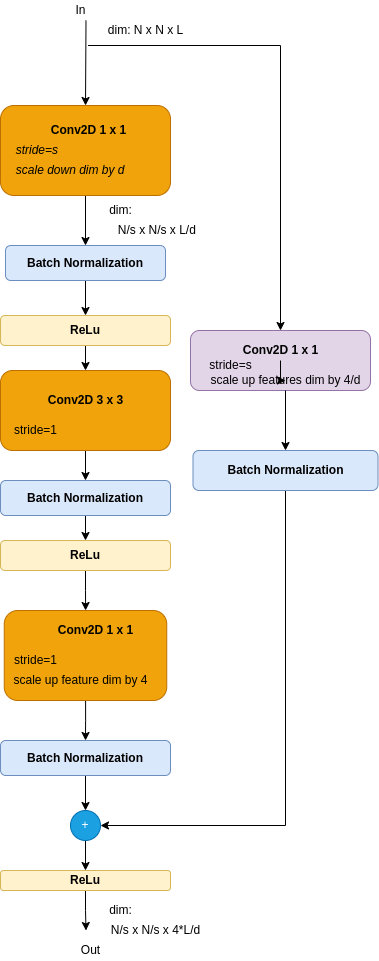

The diagram above was exported from draw.io. Its source (the exported page's mxGraphModel, read from the mxfile embedded in the PNG):
<mxGraphModel dx="500" dy="712" grid="1" gridSize="10" guides="1" tooltips="1" connect="1" arrows="1" fold="1" page="1" pageScale="1" pageWidth="850" pageHeight="1100" math="0" shadow="0">
  <root>
    <mxCell id="0" />
    <mxCell id="1" parent="0" />
    <mxCell id="ULmlsImzxulU6cvXR5ii-110" value="" style="edgeStyle=orthogonalEdgeStyle;rounded=0;orthogonalLoop=1;jettySize=auto;html=1;" edge="1" parent="1" source="ULmlsImzxulU6cvXR5ii-111" target="ULmlsImzxulU6cvXR5ii-123">
      <mxGeometry relative="1" as="geometry" />
    </mxCell>
    <mxCell id="ULmlsImzxulU6cvXR5ii-111" value="" style="rounded=1;whiteSpace=wrap;html=1;fillColor=#f0a30a;strokeColor=#BD7000;fontColor=#000000;" vertex="1" parent="1">
      <mxGeometry x="910" y="590" width="170" height="80" as="geometry" />
    </mxCell>
    <mxCell id="ULmlsImzxulU6cvXR5ii-112" value="" style="edgeStyle=orthogonalEdgeStyle;rounded=0;orthogonalLoop=1;jettySize=auto;html=1;" edge="1" parent="1" source="ULmlsImzxulU6cvXR5ii-113" target="ULmlsImzxulU6cvXR5ii-138">
      <mxGeometry relative="1" as="geometry" />
    </mxCell>
    <mxCell id="ULmlsImzxulU6cvXR5ii-113" value="" style="rounded=1;whiteSpace=wrap;html=1;fillColor=#f0a30a;strokeColor=#BD7000;fontColor=#000000;" vertex="1" parent="1">
      <mxGeometry x="910" y="325" width="170" height="90" as="geometry" />
    </mxCell>
    <mxCell id="ULmlsImzxulU6cvXR5ii-114" value="In" style="text;html=1;align=center;verticalAlign=middle;resizable=0;points=[];autosize=1;strokeColor=none;fillColor=none;" vertex="1" parent="1">
      <mxGeometry x="975" y="220" width="30" height="20" as="geometry" />
    </mxCell>
    <mxCell id="ULmlsImzxulU6cvXR5ii-115" value="Out" style="text;html=1;align=center;verticalAlign=middle;resizable=0;points=[];autosize=1;strokeColor=none;fillColor=none;" vertex="1" parent="1">
      <mxGeometry x="985" y="1160" width="30" height="20" as="geometry" />
    </mxCell>
    <mxCell id="ULmlsImzxulU6cvXR5ii-116" value="&lt;i&gt;&amp;nbsp; scale down dim by d&amp;nbsp;&lt;/i&gt;" style="text;html=1;align=center;verticalAlign=middle;resizable=0;points=[];autosize=1;strokeColor=none;fillColor=none;" vertex="1" parent="1">
      <mxGeometry x="912.5" y="380" width="130" height="20" as="geometry" />
    </mxCell>
    <mxCell id="ULmlsImzxulU6cvXR5ii-117" value="&lt;b&gt;Conv2D 1 x 1&lt;/b&gt;" style="text;html=1;align=center;verticalAlign=middle;resizable=0;points=[];autosize=1;strokeColor=none;fillColor=none;" vertex="1" parent="1">
      <mxGeometry x="952.5" y="340" width="90" height="20" as="geometry" />
    </mxCell>
    <mxCell id="ULmlsImzxulU6cvXR5ii-118" value="&lt;i&gt;&amp;nbsp;&amp;nbsp;&lt;span style=&quot;color: rgba(0 , 0 , 0 , 0) ; font-family: monospace ; font-size: 0px&quot;&gt;%3CmxGraphModel%3E%3Croot%3E%3CmxCell%20id%3D%220%22%2F%3E%3CmxCell%20id%3D%221%22%20parent%3D%220%22%2F%3E%3CmxCell%20id%3D%222%22%20value%3D%22%22%20style%3D%22endArrow%3Dclassic%3Bhtml%3D1%3Brounded%3D0%3B%22%20edge%3D%221%22%20parent%3D%221%22%3E%3CmxGeometry%20width%3D%2250%22%20height%3D%2250%22%20relative%3D%221%22%20as%3D%22geometry%22%3E%3CmxPoint%20x%3D%22640%22%20y%3D%22230%22%20as%3D%22sourcePoint%22%2F%3E%3CmxPoint%20x%3D%22640%22%20y%3D%22250%22%20as%3D%22targetPoint%22%2F%3E%3C%2FmxGeometry%3E%3C%2FmxCell%3E%3C%2Froot%3E%3C%2Fmx&lt;/span&gt;stride=s&lt;/i&gt;" style="text;html=1;align=center;verticalAlign=middle;resizable=0;points=[];autosize=1;strokeColor=none;fillColor=none;" vertex="1" parent="1">
      <mxGeometry x="912.5" y="360" width="60" height="20" as="geometry" />
    </mxCell>
    <mxCell id="ULmlsImzxulU6cvXR5ii-119" value="dim: N x N x L" style="text;html=1;align=center;verticalAlign=middle;resizable=0;points=[];autosize=1;strokeColor=none;fillColor=none;" vertex="1" parent="1">
      <mxGeometry x="1010" y="240" width="90" height="20" as="geometry" />
    </mxCell>
    <mxCell id="ULmlsImzxulU6cvXR5ii-120" value="N/s x N/s x 4*L/d" style="text;html=1;align=center;verticalAlign=middle;resizable=0;points=[];autosize=1;strokeColor=none;fillColor=none;" vertex="1" parent="1">
      <mxGeometry x="1015" y="1140" width="100" height="20" as="geometry" />
    </mxCell>
    <mxCell id="ULmlsImzxulU6cvXR5ii-121" value="stride=1" style="text;html=1;align=center;verticalAlign=middle;resizable=0;points=[];autosize=1;strokeColor=none;fillColor=none;" vertex="1" parent="1">
      <mxGeometry x="915" y="640" width="60" height="20" as="geometry" />
    </mxCell>
    <mxCell id="ULmlsImzxulU6cvXR5ii-122" value="" style="edgeStyle=orthogonalEdgeStyle;rounded=0;orthogonalLoop=1;jettySize=auto;html=1;" edge="1" parent="1" source="ULmlsImzxulU6cvXR5ii-123" target="ULmlsImzxulU6cvXR5ii-141">
      <mxGeometry relative="1" as="geometry" />
    </mxCell>
    <mxCell id="ULmlsImzxulU6cvXR5ii-123" value="&lt;b&gt;Batch Normalization&lt;/b&gt;" style="rounded=1;whiteSpace=wrap;html=1;fillColor=#dae8fc;strokeColor=#6c8ebf;" vertex="1" parent="1">
      <mxGeometry x="910" y="700" width="170" height="35" as="geometry" />
    </mxCell>
    <mxCell id="ULmlsImzxulU6cvXR5ii-124" value="" style="edgeStyle=orthogonalEdgeStyle;rounded=0;orthogonalLoop=1;jettySize=auto;html=1;" edge="1" parent="1" source="ULmlsImzxulU6cvXR5ii-125" target="ULmlsImzxulU6cvXR5ii-142">
      <mxGeometry relative="1" as="geometry" />
    </mxCell>
    <mxCell id="ULmlsImzxulU6cvXR5ii-125" value="" style="rounded=1;whiteSpace=wrap;html=1;fillColor=#f0a30a;strokeColor=#BD7000;fontColor=#000000;" vertex="1" parent="1">
      <mxGeometry x="913.75" y="830" width="162.5" height="90" as="geometry" />
    </mxCell>
    <mxCell id="ULmlsImzxulU6cvXR5ii-126" value="" style="edgeStyle=orthogonalEdgeStyle;rounded=0;orthogonalLoop=1;jettySize=auto;html=1;exitX=0.5;exitY=1;exitDx=0;exitDy=0;" edge="1" parent="1" source="ULmlsImzxulU6cvXR5ii-142" target="ULmlsImzxulU6cvXR5ii-131">
      <mxGeometry relative="1" as="geometry">
        <mxPoint x="1030" y="1180" as="sourcePoint" />
      </mxGeometry>
    </mxCell>
    <mxCell id="ULmlsImzxulU6cvXR5ii-127" value="&lt;b&gt;Conv2D 1 x 1&lt;/b&gt;" style="text;html=1;align=center;verticalAlign=middle;resizable=0;points=[];autosize=1;strokeColor=none;fillColor=none;" vertex="1" parent="1">
      <mxGeometry x="960" y="840" width="90" height="20" as="geometry" />
    </mxCell>
    <mxCell id="ULmlsImzxulU6cvXR5ii-128" value="stride=1" style="text;html=1;align=center;verticalAlign=middle;resizable=0;points=[];autosize=1;strokeColor=none;fillColor=none;" vertex="1" parent="1">
      <mxGeometry x="915" y="870" width="60" height="20" as="geometry" />
    </mxCell>
    <mxCell id="ULmlsImzxulU6cvXR5ii-129" value="scale up feature dim&amp;nbsp;by 4" style="text;html=1;align=center;verticalAlign=middle;resizable=0;points=[];autosize=1;strokeColor=none;fillColor=none;" vertex="1" parent="1">
      <mxGeometry x="915" y="890" width="150" height="20" as="geometry" />
    </mxCell>
    <mxCell id="ULmlsImzxulU6cvXR5ii-130" value="" style="edgeStyle=orthogonalEdgeStyle;rounded=0;orthogonalLoop=1;jettySize=auto;html=1;" edge="1" parent="1" source="ULmlsImzxulU6cvXR5ii-131" target="ULmlsImzxulU6cvXR5ii-136">
      <mxGeometry relative="1" as="geometry" />
    </mxCell>
    <mxCell id="ULmlsImzxulU6cvXR5ii-131" value="+" style="ellipse;whiteSpace=wrap;html=1;aspect=fixed;fillColor=#1ba1e2;fontColor=#ffffff;strokeColor=#006EAF;" vertex="1" parent="1">
      <mxGeometry x="980" y="1030" width="30" height="30" as="geometry" />
    </mxCell>
    <mxCell id="ULmlsImzxulU6cvXR5ii-132" style="edgeStyle=orthogonalEdgeStyle;rounded=0;orthogonalLoop=1;jettySize=auto;html=1;exitX=0.5;exitY=1;exitDx=0;exitDy=0;" edge="1" parent="1">
      <mxGeometry relative="1" as="geometry">
        <mxPoint x="1040" y="495" as="sourcePoint" />
        <mxPoint x="1040" y="495" as="targetPoint" />
      </mxGeometry>
    </mxCell>
    <mxCell id="ULmlsImzxulU6cvXR5ii-133" value="" style="edgeStyle=orthogonalEdgeStyle;rounded=0;orthogonalLoop=1;jettySize=auto;html=1;" edge="1" parent="1" source="ULmlsImzxulU6cvXR5ii-134" target="ULmlsImzxulU6cvXR5ii-111">
      <mxGeometry relative="1" as="geometry" />
    </mxCell>
    <mxCell id="ULmlsImzxulU6cvXR5ii-134" value="&lt;b&gt;ReLu&lt;/b&gt;" style="rounded=1;whiteSpace=wrap;html=1;fillColor=#fff2cc;strokeColor=#d6b656;" vertex="1" parent="1">
      <mxGeometry x="910" y="535" width="170" height="30" as="geometry" />
    </mxCell>
    <mxCell id="ULmlsImzxulU6cvXR5ii-135" value="" style="edgeStyle=orthogonalEdgeStyle;rounded=0;orthogonalLoop=1;jettySize=auto;html=1;" edge="1" parent="1" source="ULmlsImzxulU6cvXR5ii-136">
      <mxGeometry relative="1" as="geometry">
        <mxPoint x="995.5" y="1150" as="targetPoint" />
      </mxGeometry>
    </mxCell>
    <mxCell id="ULmlsImzxulU6cvXR5ii-136" value="&lt;b&gt;ReLu&lt;/b&gt;" style="rounded=1;whiteSpace=wrap;html=1;fillColor=#fff2cc;strokeColor=#d6b656;" vertex="1" parent="1">
      <mxGeometry x="910" y="1090" width="170" height="20" as="geometry" />
    </mxCell>
    <mxCell id="ULmlsImzxulU6cvXR5ii-137" value="" style="edgeStyle=orthogonalEdgeStyle;rounded=0;orthogonalLoop=1;jettySize=auto;html=1;" edge="1" parent="1" source="ULmlsImzxulU6cvXR5ii-138" target="ULmlsImzxulU6cvXR5ii-134">
      <mxGeometry relative="1" as="geometry" />
    </mxCell>
    <mxCell id="ULmlsImzxulU6cvXR5ii-138" value="&lt;b&gt;Batch Normalization&lt;/b&gt;" style="rounded=1;whiteSpace=wrap;html=1;fillColor=#dae8fc;strokeColor=#6c8ebf;" vertex="1" parent="1">
      <mxGeometry x="915" y="465" width="160" height="35" as="geometry" />
    </mxCell>
    <mxCell id="ULmlsImzxulU6cvXR5ii-139" value="dim:" style="text;html=1;align=center;verticalAlign=middle;resizable=0;points=[];autosize=1;strokeColor=none;fillColor=none;" vertex="1" parent="1">
      <mxGeometry x="1010" y="1120" width="40" height="20" as="geometry" />
    </mxCell>
    <mxCell id="ULmlsImzxulU6cvXR5ii-140" value="" style="edgeStyle=orthogonalEdgeStyle;rounded=0;orthogonalLoop=1;jettySize=auto;html=1;" edge="1" parent="1" source="ULmlsImzxulU6cvXR5ii-141" target="ULmlsImzxulU6cvXR5ii-125">
      <mxGeometry relative="1" as="geometry" />
    </mxCell>
    <mxCell id="ULmlsImzxulU6cvXR5ii-141" value="&lt;b&gt;ReLu&lt;/b&gt;" style="rounded=1;whiteSpace=wrap;html=1;fillColor=#fff2cc;strokeColor=#d6b656;" vertex="1" parent="1">
      <mxGeometry x="910" y="760" width="170" height="30" as="geometry" />
    </mxCell>
    <mxCell id="ULmlsImzxulU6cvXR5ii-142" value="&lt;b&gt;Batch Normalization&lt;/b&gt;" style="rounded=1;whiteSpace=wrap;html=1;fillColor=#dae8fc;strokeColor=#6c8ebf;" vertex="1" parent="1">
      <mxGeometry x="910" y="960" width="170" height="35" as="geometry" />
    </mxCell>
    <mxCell id="ULmlsImzxulU6cvXR5ii-143" value="" style="endArrow=classic;html=1;rounded=0;entryX=0.5;entryY=0;entryDx=0;entryDy=0;" edge="1" parent="1" target="ULmlsImzxulU6cvXR5ii-113">
      <mxGeometry width="50" height="50" relative="1" as="geometry">
        <mxPoint x="995.5" y="240" as="sourcePoint" />
        <mxPoint x="960" y="230" as="targetPoint" />
      </mxGeometry>
    </mxCell>
    <mxCell id="ULmlsImzxulU6cvXR5ii-144" value="" style="endArrow=classic;html=1;rounded=0;entryX=0.5;entryY=0;entryDx=0;entryDy=0;" edge="1" parent="1" target="ULmlsImzxulU6cvXR5ii-152">
      <mxGeometry width="50" height="50" relative="1" as="geometry">
        <mxPoint x="997.5" y="265" as="sourcePoint" />
        <mxPoint x="1167.5" y="530" as="targetPoint" />
        <Array as="points">
          <mxPoint x="1190" y="265" />
        </Array>
      </mxGeometry>
    </mxCell>
    <mxCell id="ULmlsImzxulU6cvXR5ii-145" value="N/s x N/s x L/d&amp;nbsp;" style="text;html=1;align=center;verticalAlign=middle;resizable=0;points=[];autosize=1;strokeColor=none;fillColor=none;" vertex="1" parent="1">
      <mxGeometry x="1017.5" y="440" width="100" height="20" as="geometry" />
    </mxCell>
    <mxCell id="ULmlsImzxulU6cvXR5ii-146" value="dim:" style="text;html=1;align=center;verticalAlign=middle;resizable=0;points=[];autosize=1;strokeColor=none;fillColor=none;" vertex="1" parent="1">
      <mxGeometry x="1010" y="420" width="40" height="20" as="geometry" />
    </mxCell>
    <mxCell id="ULmlsImzxulU6cvXR5ii-147" value="&lt;b&gt;Conv2D&amp;nbsp;3 x 3&lt;/b&gt;" style="text;html=1;align=center;verticalAlign=middle;resizable=0;points=[];autosize=1;strokeColor=none;fillColor=none;" vertex="1" parent="1">
      <mxGeometry x="950" y="610" width="90" height="20" as="geometry" />
    </mxCell>
    <mxCell id="ULmlsImzxulU6cvXR5ii-150" value="&lt;b&gt;&lt;br&gt;&lt;/b&gt;" style="text;html=1;align=center;verticalAlign=middle;resizable=0;points=[];autosize=1;strokeColor=none;fillColor=none;" vertex="1" parent="1">
      <mxGeometry x="1175" y="560" width="20" height="20" as="geometry" />
    </mxCell>
    <mxCell id="ULmlsImzxulU6cvXR5ii-160" style="edgeStyle=orthogonalEdgeStyle;rounded=0;orthogonalLoop=1;jettySize=auto;html=1;entryX=1;entryY=0.5;entryDx=0;entryDy=0;" edge="1" parent="1" source="ULmlsImzxulU6cvXR5ii-151" target="ULmlsImzxulU6cvXR5ii-131">
      <mxGeometry relative="1" as="geometry">
        <Array as="points">
          <mxPoint x="1195" y="1045" />
        </Array>
      </mxGeometry>
    </mxCell>
    <mxCell id="ULmlsImzxulU6cvXR5ii-151" value="&lt;b&gt;Batch Normalization&lt;/b&gt;" style="rounded=1;whiteSpace=wrap;html=1;fillColor=#dae8fc;strokeColor=#6c8ebf;" vertex="1" parent="1">
      <mxGeometry x="1102.5" y="670" width="185" height="40" as="geometry" />
    </mxCell>
    <mxCell id="ULmlsImzxulU6cvXR5ii-152" value="" style="rounded=1;whiteSpace=wrap;html=1;fillColor=#e1d5e7;strokeColor=#9673a6;" vertex="1" parent="1">
      <mxGeometry x="1100" y="550" width="180" height="60" as="geometry" />
    </mxCell>
    <mxCell id="ULmlsImzxulU6cvXR5ii-159" value="" style="edgeStyle=orthogonalEdgeStyle;rounded=0;orthogonalLoop=1;jettySize=auto;html=1;" edge="1" parent="1" source="ULmlsImzxulU6cvXR5ii-153" target="ULmlsImzxulU6cvXR5ii-156">
      <mxGeometry relative="1" as="geometry" />
    </mxCell>
    <mxCell id="ULmlsImzxulU6cvXR5ii-153" value="&lt;b&gt;Conv2D 1 x 1&lt;br&gt;&lt;/b&gt;" style="text;html=1;align=center;verticalAlign=middle;resizable=0;points=[];autosize=1;strokeColor=none;fillColor=none;" vertex="1" parent="1">
      <mxGeometry x="1145" y="560" width="90" height="20" as="geometry" />
    </mxCell>
    <mxCell id="ULmlsImzxulU6cvXR5ii-154" value="stride=s" style="text;html=1;align=center;verticalAlign=middle;resizable=0;points=[];autosize=1;strokeColor=none;fillColor=none;" vertex="1" parent="1">
      <mxGeometry x="1110" y="575" width="60" height="20" as="geometry" />
    </mxCell>
    <mxCell id="ULmlsImzxulU6cvXR5ii-158" value="" style="edgeStyle=orthogonalEdgeStyle;rounded=0;orthogonalLoop=1;jettySize=auto;html=1;" edge="1" parent="1" source="ULmlsImzxulU6cvXR5ii-156" target="ULmlsImzxulU6cvXR5ii-151">
      <mxGeometry relative="1" as="geometry" />
    </mxCell>
    <mxCell id="ULmlsImzxulU6cvXR5ii-156" value="&lt;span&gt;scale up features dim by 4/d&lt;/span&gt;" style="text;html=1;align=center;verticalAlign=middle;resizable=0;points=[];autosize=1;strokeColor=none;fillColor=none;" vertex="1" parent="1">
      <mxGeometry x="1110" y="590" width="170" height="20" as="geometry" />
    </mxCell>
    <mxCell id="ULmlsImzxulU6cvXR5ii-157" value="&lt;b&gt;&lt;br&gt;&lt;/b&gt;" style="text;html=1;align=center;verticalAlign=middle;resizable=0;points=[];autosize=1;strokeColor=none;fillColor=none;" vertex="1" parent="1">
      <mxGeometry x="1175" y="570" width="20" height="20" as="geometry" />
    </mxCell>
  </root>
</mxGraphModel>